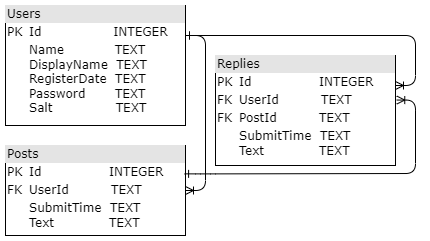

The diagram above was exported from draw.io. Its source (the exported page's mxGraphModel, read from the mxfile embedded in the PNG):
<mxGraphModel dx="1038" dy="491" grid="1" gridSize="10" guides="1" tooltips="1" connect="1" arrows="1" fold="1" page="1" pageScale="1" pageWidth="1100" pageHeight="850" background="none" math="0" shadow="0">
  <root>
    <mxCell id="0" />
    <mxCell id="1" parent="0" />
    <mxCell id="2ed32ef02a7f4228-1" value="&lt;div style=&quot;box-sizing:border-box;width:100%;background:#e4e4e4;padding:2px;&quot;&gt;Users&lt;/div&gt;&lt;table style=&quot;width:100%;font-size:1em;&quot; cellpadding=&quot;2&quot; cellspacing=&quot;0&quot;&gt;&lt;tbody&gt;&lt;tr&gt;&lt;td&gt;PK&lt;/td&gt;&lt;td&gt;Id&amp;nbsp; &amp;nbsp; &amp;nbsp; &amp;nbsp; &amp;nbsp; &amp;nbsp; &amp;nbsp; &amp;nbsp; &amp;nbsp;INTEGER&lt;/td&gt;&lt;/tr&gt;&lt;tr&gt;&lt;td&gt;&lt;br&gt;&lt;/td&gt;&lt;td&gt;Name&amp;nbsp; &amp;nbsp; &amp;nbsp; &amp;nbsp; &amp;nbsp; &amp;nbsp; TEXT&lt;br&gt;DisplayName&amp;nbsp; TEXT&lt;br&gt;RegisterDate&amp;nbsp; TEXT&lt;br&gt;Password&amp;nbsp; &amp;nbsp; &amp;nbsp; &amp;nbsp;TEXT&lt;br&gt;Salt&amp;nbsp; &amp;nbsp; &amp;nbsp; &amp;nbsp; &amp;nbsp; &amp;nbsp; &amp;nbsp; &amp;nbsp;TEXT&lt;/td&gt;&lt;/tr&gt;&lt;tr&gt;&lt;td&gt;&lt;br&gt;&lt;/td&gt;&lt;td&gt;&lt;br&gt;&lt;/td&gt;&lt;/tr&gt;&lt;/tbody&gt;&lt;/table&gt;" style="verticalAlign=top;align=left;overflow=fill;html=1;rounded=0;shadow=0;comic=0;labelBackgroundColor=none;strokeWidth=1;fontFamily=Verdana;fontSize=12" parent="1" vertex="1">
      <mxGeometry x="380" y="140" width="180" height="120" as="geometry" />
    </mxCell>
    <mxCell id="2ed32ef02a7f4228-4" value="&lt;div style=&quot;box-sizing: border-box ; width: 100% ; background: #e4e4e4 ; padding: 2px&quot;&gt;Replies&lt;/div&gt;&lt;table style=&quot;width: 100% ; font-size: 1em&quot; cellpadding=&quot;2&quot; cellspacing=&quot;0&quot;&gt;&lt;tbody&gt;&lt;tr&gt;&lt;td&gt;PK&lt;/td&gt;&lt;td&gt;Id&amp;nbsp; &amp;nbsp; &amp;nbsp; &amp;nbsp; &amp;nbsp; &amp;nbsp; &amp;nbsp; &amp;nbsp; INTEGER&lt;/td&gt;&lt;/tr&gt;&lt;tr&gt;&lt;td&gt;FK&lt;/td&gt;&lt;td&gt;UserId&amp;nbsp; &amp;nbsp; &amp;nbsp; &amp;nbsp; &amp;nbsp; TEXT&lt;/td&gt;&lt;/tr&gt;&lt;tr&gt;&lt;td&gt;FK&lt;/td&gt;&lt;td&gt;PostId&amp;nbsp; &amp;nbsp; &amp;nbsp; &amp;nbsp; &amp;nbsp; TEXT&lt;/td&gt;&lt;/tr&gt;&lt;tr&gt;&lt;td&gt;&lt;br&gt;&lt;/td&gt;&lt;td&gt;SubmitTime&amp;nbsp; TEXT&lt;br&gt;Text&amp;nbsp; &amp;nbsp; &amp;nbsp; &amp;nbsp; &amp;nbsp; &amp;nbsp; &amp;nbsp;TEXT&lt;/td&gt;&lt;/tr&gt;&lt;/tbody&gt;&lt;/table&gt;" style="verticalAlign=top;align=left;overflow=fill;html=1;rounded=0;shadow=0;comic=0;labelBackgroundColor=none;strokeWidth=1;fontFamily=Verdana;fontSize=12" parent="1" vertex="1">
      <mxGeometry x="590" y="190" width="180" height="110" as="geometry" />
    </mxCell>
    <mxCell id="2ed32ef02a7f4228-5" value="&lt;div style=&quot;box-sizing:border-box;width:100%;background:#e4e4e4;padding:2px;&quot;&gt;Posts&lt;/div&gt;&lt;table style=&quot;width:100%;font-size:1em;&quot; cellpadding=&quot;2&quot; cellspacing=&quot;0&quot;&gt;&lt;tbody&gt;&lt;tr&gt;&lt;td&gt;PK&lt;/td&gt;&lt;td&gt;Id&amp;nbsp; &amp;nbsp; &amp;nbsp; &amp;nbsp; &amp;nbsp; &amp;nbsp; &amp;nbsp; &amp;nbsp; INTEGER&lt;/td&gt;&lt;/tr&gt;&lt;tr&gt;&lt;td&gt;FK&lt;/td&gt;&lt;td&gt;UserId&amp;nbsp; &amp;nbsp; &amp;nbsp; &amp;nbsp; &amp;nbsp; TEXT&lt;/td&gt;&lt;/tr&gt;&lt;tr&gt;&lt;td&gt;&lt;/td&gt;&lt;td&gt;SubmitTime&amp;nbsp; TEXT&lt;br&gt;Text&amp;nbsp; &amp;nbsp; &amp;nbsp; &amp;nbsp; &amp;nbsp; &amp;nbsp; &amp;nbsp;TEXT&lt;br&gt;&lt;/td&gt;&lt;/tr&gt;&lt;/tbody&gt;&lt;/table&gt;" style="verticalAlign=top;align=left;overflow=fill;html=1;rounded=0;shadow=0;comic=0;labelBackgroundColor=none;strokeWidth=1;fontFamily=Verdana;fontSize=12" parent="1" vertex="1">
      <mxGeometry x="380" y="280" width="180" height="90" as="geometry" />
    </mxCell>
    <mxCell id="2ed32ef02a7f4228-13" value="" style="edgeStyle=orthogonalEdgeStyle;html=1;endArrow=ERoneToMany;startArrow=ERone;labelBackgroundColor=none;fontFamily=Verdana;fontSize=12;align=left;startFill=0;" parent="1" target="2ed32ef02a7f4228-5" edge="1">
      <mxGeometry width="100" height="100" relative="1" as="geometry">
        <mxPoint x="560" y="170" as="sourcePoint" />
        <mxPoint x="610" y="330" as="targetPoint" />
        <Array as="points">
          <mxPoint x="580" y="170" />
          <mxPoint x="580" y="325" />
        </Array>
      </mxGeometry>
    </mxCell>
    <mxCell id="_ByrCxWUxQr0Q5L-B7Ij-7" value="" style="edgeStyle=orthogonalEdgeStyle;html=1;endArrow=ERoneToMany;startArrow=ERone;labelBackgroundColor=none;fontFamily=Verdana;fontSize=12;align=left;startFill=0;exitX=1;exitY=0.25;exitDx=0;exitDy=0;" edge="1" parent="1" source="2ed32ef02a7f4228-1" target="2ed32ef02a7f4228-4">
      <mxGeometry width="100" height="100" relative="1" as="geometry">
        <mxPoint x="570" y="190" as="sourcePoint" />
        <mxPoint x="810" y="220" as="targetPoint" />
        <Array as="points">
          <mxPoint x="790" y="170" />
          <mxPoint x="790" y="220" />
        </Array>
      </mxGeometry>
    </mxCell>
    <mxCell id="_ByrCxWUxQr0Q5L-B7Ij-8" value="" style="edgeStyle=orthogonalEdgeStyle;html=1;endArrow=ERoneToMany;startArrow=ERone;labelBackgroundColor=none;fontFamily=Verdana;fontSize=12;align=left;startFill=0;entryX=1.007;entryY=0.405;entryDx=0;entryDy=0;entryPerimeter=0;exitX=0.995;exitY=0.315;exitDx=0;exitDy=0;exitPerimeter=0;" edge="1" parent="1" source="2ed32ef02a7f4228-5" target="2ed32ef02a7f4228-4">
      <mxGeometry width="100" height="100" relative="1" as="geometry">
        <mxPoint x="580" y="410" as="sourcePoint" />
        <mxPoint x="799.8199999999999" y="325.1" as="targetPoint" />
        <Array as="points">
          <mxPoint x="580" y="308" />
          <mxPoint x="790" y="308" />
          <mxPoint x="790" y="235" />
        </Array>
      </mxGeometry>
    </mxCell>
  </root>
</mxGraphModel>